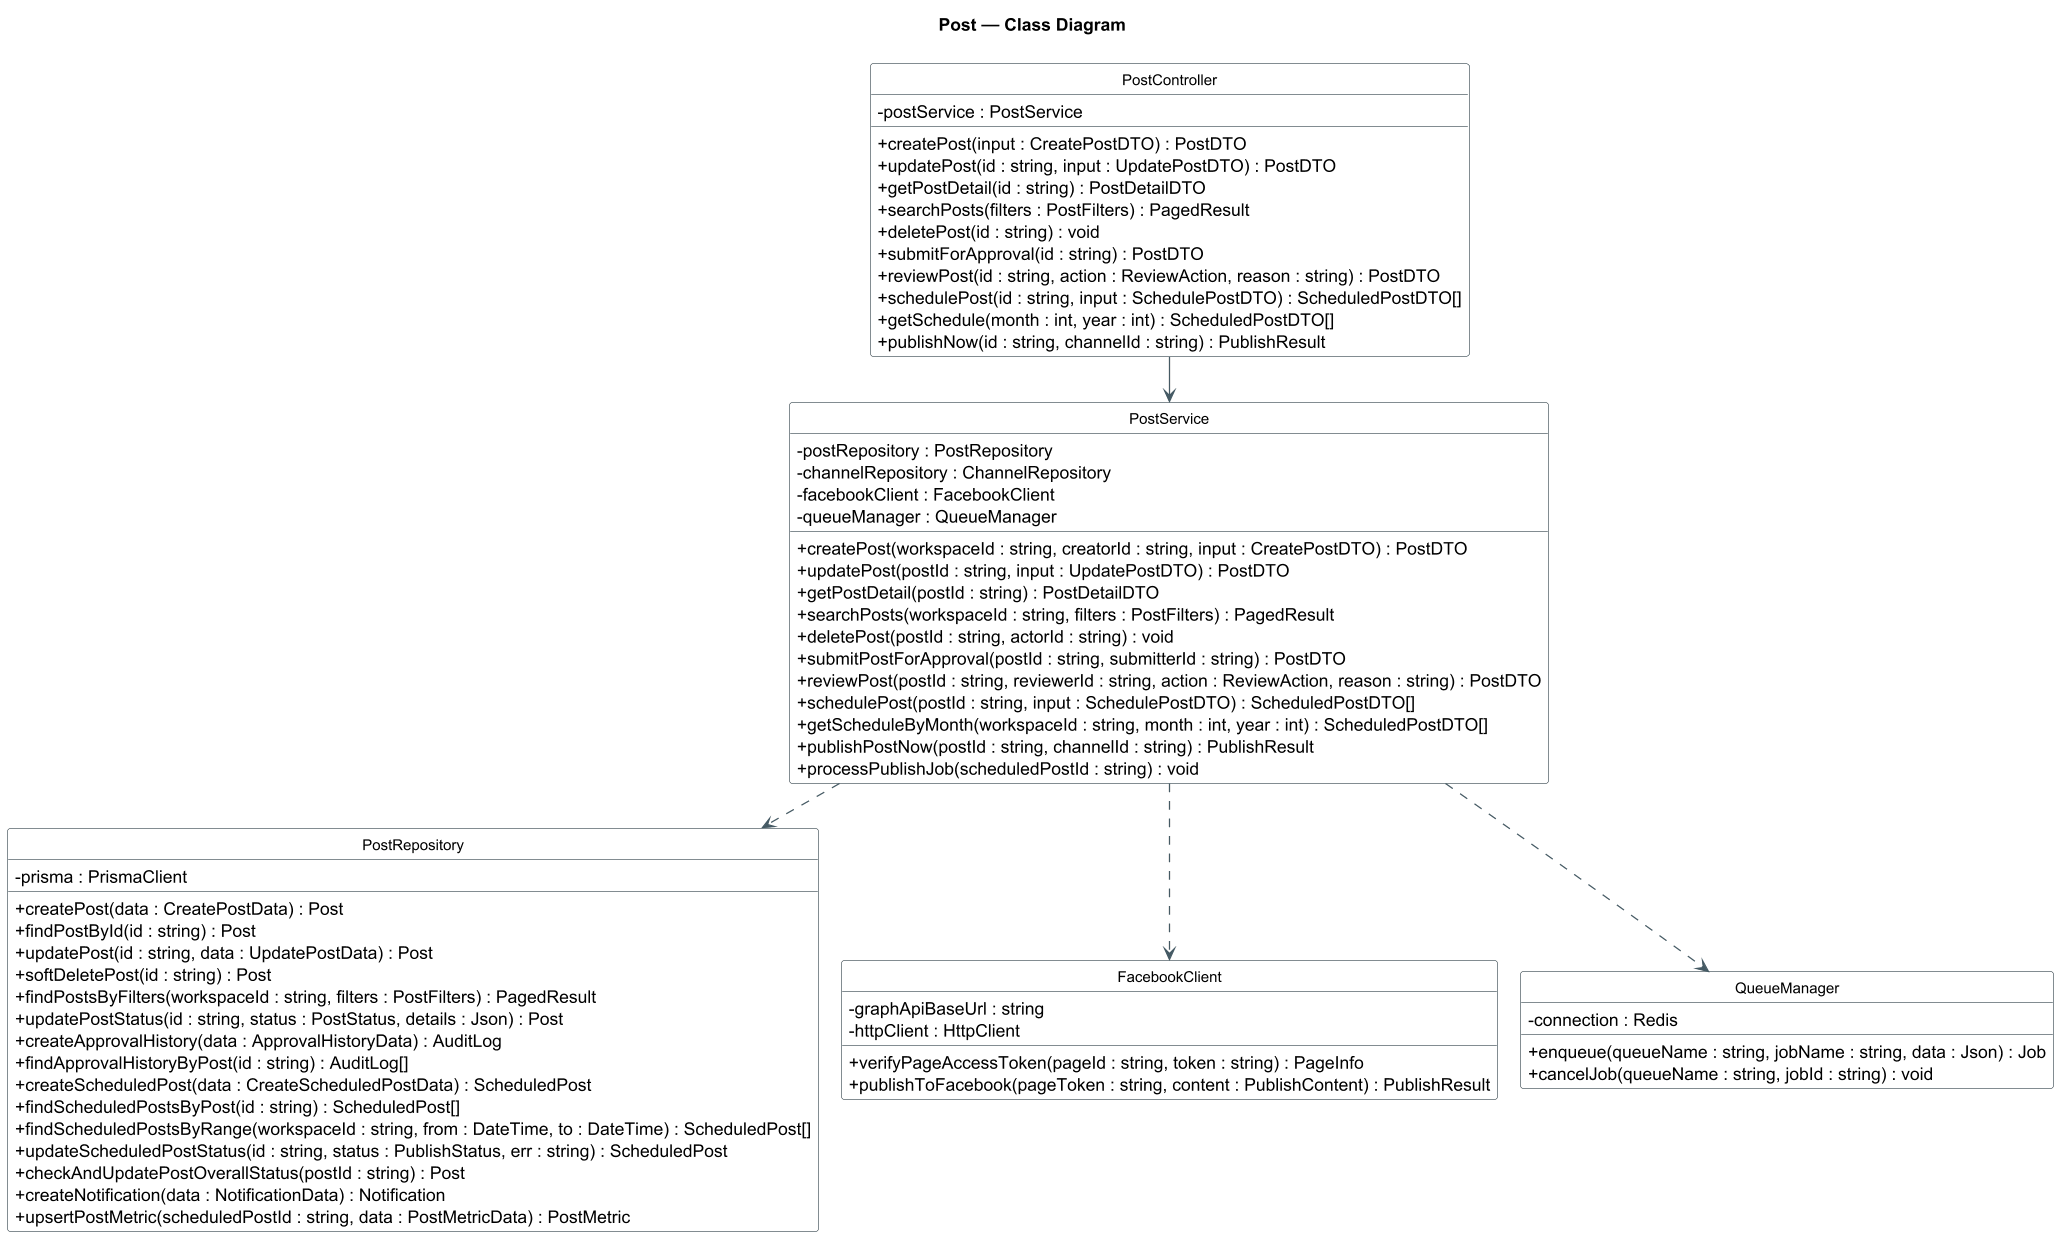

The diagram above was rendered by PlantUML. Its source (embedded in the PNG):
@startuml 07-post
!pragma layout smetana
!pragma layout smetana
skinparam dpi 120
skinparam shadowing false
skinparam classAttributeIconSize 0
skinparam packageStyle rectangle
skinparam class {
  BackgroundColor #FFFFFF
  BorderColor #37474F
  ArrowColor #455A64
  FontSize 12
}
hide circle
title Post — Class Diagram

class PostController {
  - postService : PostService
  + createPost(input : CreatePostDTO) : PostDTO
  + updatePost(id : string, input : UpdatePostDTO) : PostDTO
  + getPostDetail(id : string) : PostDetailDTO
  + searchPosts(filters : PostFilters) : PagedResult
  + deletePost(id : string) : void
  + submitForApproval(id : string) : PostDTO
  + reviewPost(id : string, action : ReviewAction, reason : string) : PostDTO
  + schedulePost(id : string, input : SchedulePostDTO) : ScheduledPostDTO[]
  + getSchedule(month : int, year : int) : ScheduledPostDTO[]
  + publishNow(id : string, channelId : string) : PublishResult
}
class PostService {
  - postRepository : PostRepository
  - channelRepository : ChannelRepository
  - facebookClient : FacebookClient
  - queueManager : QueueManager
  + createPost(workspaceId : string, creatorId : string, input : CreatePostDTO) : PostDTO
  + updatePost(postId : string, input : UpdatePostDTO) : PostDTO
  + getPostDetail(postId : string) : PostDetailDTO
  + searchPosts(workspaceId : string, filters : PostFilters) : PagedResult
  + deletePost(postId : string, actorId : string) : void
  + submitPostForApproval(postId : string, submitterId : string) : PostDTO
  + reviewPost(postId : string, reviewerId : string, action : ReviewAction, reason : string) : PostDTO
  + schedulePost(postId : string, input : SchedulePostDTO) : ScheduledPostDTO[]
  + getScheduleByMonth(workspaceId : string, month : int, year : int) : ScheduledPostDTO[]
  + publishPostNow(postId : string, channelId : string) : PublishResult
  + processPublishJob(scheduledPostId : string) : void
}
class PostRepository {
  - prisma : PrismaClient
  + createPost(data : CreatePostData) : Post
  + findPostById(id : string) : Post
  + updatePost(id : string, data : UpdatePostData) : Post
  + softDeletePost(id : string) : Post
  + findPostsByFilters(workspaceId : string, filters : PostFilters) : PagedResult
  + updatePostStatus(id : string, status : PostStatus, details : Json) : Post
  + createApprovalHistory(data : ApprovalHistoryData) : AuditLog
  + findApprovalHistoryByPost(id : string) : AuditLog[]
  + createScheduledPost(data : CreateScheduledPostData) : ScheduledPost
  + findScheduledPostsByPost(id : string) : ScheduledPost[]
  + findScheduledPostsByRange(workspaceId : string, from : DateTime, to : DateTime) : ScheduledPost[]
  + updateScheduledPostStatus(id : string, status : PublishStatus, err : string) : ScheduledPost
  + checkAndUpdatePostOverallStatus(postId : string) : Post
  + createNotification(data : NotificationData) : Notification
  + upsertPostMetric(scheduledPostId : string, data : PostMetricData) : PostMetric
}

class FacebookClient {
  - graphApiBaseUrl : string
  - httpClient : HttpClient
  + verifyPageAccessToken(pageId : string, token : string) : PageInfo
  + publishToFacebook(pageToken : string, content : PublishContent) : PublishResult
}

class QueueManager {
  - connection : Redis
  + enqueue(queueName : string, jobName : string, data : Json) : Job
  + cancelJob(queueName : string, jobId : string) : void
}

PostController --> PostService
PostService ..> PostRepository
PostService ..> FacebookClient
PostService ..> QueueManager
@enduml